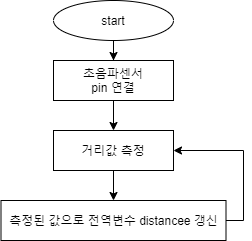

The diagram above was exported from draw.io. Its source (the exported page's mxGraphModel, read from the mxfile embedded in the PNG):
<mxGraphModel dx="409" dy="416" grid="1" gridSize="10" guides="1" tooltips="1" connect="1" arrows="1" fold="1" page="1" pageScale="1" pageWidth="827" pageHeight="1169" math="0" shadow="0">
  <root>
    <mxCell id="WIyWlLk6GJQsqaUBKTNV-0" />
    <mxCell id="WIyWlLk6GJQsqaUBKTNV-1" parent="WIyWlLk6GJQsqaUBKTNV-0" />
    <mxCell id="-gk5hreMlQxrx3BURWvK-2" style="edgeStyle=orthogonalEdgeStyle;rounded=0;orthogonalLoop=1;jettySize=auto;html=1;entryX=0.5;entryY=0;entryDx=0;entryDy=0;" edge="1" parent="WIyWlLk6GJQsqaUBKTNV-1" source="-gk5hreMlQxrx3BURWvK-0" target="-gk5hreMlQxrx3BURWvK-1">
      <mxGeometry relative="1" as="geometry" />
    </mxCell>
    <mxCell id="-gk5hreMlQxrx3BURWvK-0" value="start" style="ellipse;whiteSpace=wrap;html=1;" vertex="1" parent="WIyWlLk6GJQsqaUBKTNV-1">
      <mxGeometry x="120" y="120" width="120" height="40" as="geometry" />
    </mxCell>
    <mxCell id="-gk5hreMlQxrx3BURWvK-4" value="" style="edgeStyle=orthogonalEdgeStyle;rounded=0;orthogonalLoop=1;jettySize=auto;html=1;" edge="1" parent="WIyWlLk6GJQsqaUBKTNV-1" source="-gk5hreMlQxrx3BURWvK-1" target="-gk5hreMlQxrx3BURWvK-3">
      <mxGeometry relative="1" as="geometry" />
    </mxCell>
    <mxCell id="-gk5hreMlQxrx3BURWvK-1" value="초음파센서&lt;br&gt;pin 연결" style="rounded=0;whiteSpace=wrap;html=1;" vertex="1" parent="WIyWlLk6GJQsqaUBKTNV-1">
      <mxGeometry x="120" y="180" width="120" height="40" as="geometry" />
    </mxCell>
    <mxCell id="-gk5hreMlQxrx3BURWvK-6" value="" style="edgeStyle=orthogonalEdgeStyle;rounded=0;orthogonalLoop=1;jettySize=auto;html=1;" edge="1" parent="WIyWlLk6GJQsqaUBKTNV-1" source="-gk5hreMlQxrx3BURWvK-3" target="-gk5hreMlQxrx3BURWvK-32">
      <mxGeometry relative="1" as="geometry">
        <mxPoint x="180" y="310" as="targetPoint" />
      </mxGeometry>
    </mxCell>
    <mxCell id="-gk5hreMlQxrx3BURWvK-3" value="거리값 측정" style="rounded=0;whiteSpace=wrap;html=1;" vertex="1" parent="WIyWlLk6GJQsqaUBKTNV-1">
      <mxGeometry x="120" y="250" width="120" height="40" as="geometry" />
    </mxCell>
    <mxCell id="-gk5hreMlQxrx3BURWvK-37" style="edgeStyle=orthogonalEdgeStyle;rounded=0;orthogonalLoop=1;jettySize=auto;html=1;exitX=1;exitY=0.5;exitDx=0;exitDy=0;entryX=1;entryY=0.5;entryDx=0;entryDy=0;" edge="1" parent="WIyWlLk6GJQsqaUBKTNV-1" source="-gk5hreMlQxrx3BURWvK-32" target="-gk5hreMlQxrx3BURWvK-3">
      <mxGeometry relative="1" as="geometry">
        <mxPoint x="330" y="260" as="targetPoint" />
        <Array as="points">
          <mxPoint x="310" y="340" />
          <mxPoint x="310" y="270" />
        </Array>
      </mxGeometry>
    </mxCell>
    <mxCell id="-gk5hreMlQxrx3BURWvK-32" value="측정된 값으로 전역변수 distancee 갱신" style="rounded=0;whiteSpace=wrap;html=1;" vertex="1" parent="WIyWlLk6GJQsqaUBKTNV-1">
      <mxGeometry x="67.5" y="320" width="225" height="40" as="geometry" />
    </mxCell>
  </root>
</mxGraphModel>